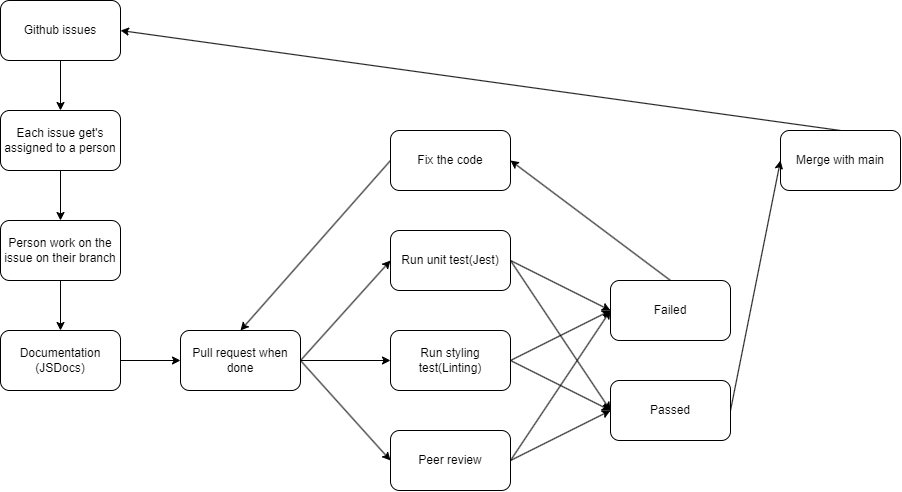

The diagram above was exported from draw.io. Its source (the exported page's mxGraphModel, read from the mxfile embedded in the PNG):
<mxGraphModel dx="2655" dy="1198" grid="1" gridSize="10" guides="1" tooltips="1" connect="1" arrows="1" fold="1" page="1" pageScale="1" pageWidth="850" pageHeight="1100" math="0" shadow="0">
  <root>
    <mxCell id="0" />
    <mxCell id="1" parent="0" />
    <mxCell id="2" style="edgeStyle=none;html=1;exitX=0.5;exitY=1;exitDx=0;exitDy=0;entryX=0.5;entryY=0;entryDx=0;entryDy=0;" edge="1" parent="1" source="3" target="5">
      <mxGeometry relative="1" as="geometry" />
    </mxCell>
    <mxCell id="3" value="Github issues" style="rounded=1;whiteSpace=wrap;html=1;" vertex="1" parent="1">
      <mxGeometry x="-80" y="60" width="120" height="60" as="geometry" />
    </mxCell>
    <mxCell id="4" style="edgeStyle=none;html=1;exitX=0.5;exitY=1;exitDx=0;exitDy=0;entryX=0.5;entryY=0;entryDx=0;entryDy=0;" edge="1" parent="1" source="5" target="21">
      <mxGeometry relative="1" as="geometry" />
    </mxCell>
    <mxCell id="5" value="Each issue get's assigned to a person" style="rounded=1;whiteSpace=wrap;html=1;" vertex="1" parent="1">
      <mxGeometry x="-80" y="170" width="120" height="60" as="geometry" />
    </mxCell>
    <mxCell id="6" style="edgeStyle=none;html=1;exitX=1;exitY=0.5;exitDx=0;exitDy=0;entryX=0;entryY=0.5;entryDx=0;entryDy=0;" edge="1" parent="1" source="9" target="12">
      <mxGeometry relative="1" as="geometry" />
    </mxCell>
    <mxCell id="7" style="edgeStyle=none;html=1;exitX=1;exitY=0.5;exitDx=0;exitDy=0;entryX=0;entryY=0.5;entryDx=0;entryDy=0;" edge="1" parent="1" source="9" target="15">
      <mxGeometry relative="1" as="geometry" />
    </mxCell>
    <mxCell id="8" style="edgeStyle=none;html=1;exitX=1;exitY=0.5;exitDx=0;exitDy=0;entryX=0;entryY=0.5;entryDx=0;entryDy=0;" edge="1" parent="1" source="9" target="30">
      <mxGeometry relative="1" as="geometry" />
    </mxCell>
    <mxCell id="9" value="Pull request when done" style="rounded=1;whiteSpace=wrap;html=1;" vertex="1" parent="1">
      <mxGeometry x="100" y="390" width="120" height="60" as="geometry" />
    </mxCell>
    <mxCell id="10" style="edgeStyle=none;html=1;exitX=1;exitY=0.5;exitDx=0;exitDy=0;entryX=0;entryY=0.5;entryDx=0;entryDy=0;" edge="1" parent="1" source="12" target="17">
      <mxGeometry relative="1" as="geometry" />
    </mxCell>
    <mxCell id="11" style="edgeStyle=none;html=1;exitX=1;exitY=0.5;exitDx=0;exitDy=0;entryX=0;entryY=0.5;entryDx=0;entryDy=0;" edge="1" parent="1" source="12" target="23">
      <mxGeometry relative="1" as="geometry" />
    </mxCell>
    <mxCell id="12" value="Run unit test(Jest)" style="rounded=1;whiteSpace=wrap;html=1;" vertex="1" parent="1">
      <mxGeometry x="310" y="290" width="120" height="60" as="geometry" />
    </mxCell>
    <mxCell id="13" style="edgeStyle=none;html=1;exitX=1;exitY=0.5;exitDx=0;exitDy=0;entryX=0;entryY=0.5;entryDx=0;entryDy=0;" edge="1" parent="1" source="15" target="23">
      <mxGeometry relative="1" as="geometry" />
    </mxCell>
    <mxCell id="14" style="edgeStyle=none;html=1;exitX=1;exitY=0.5;exitDx=0;exitDy=0;" edge="1" parent="1" source="15">
      <mxGeometry relative="1" as="geometry">
        <mxPoint x="530" y="370" as="targetPoint" />
      </mxGeometry>
    </mxCell>
    <mxCell id="15" value="Run styling test(Linting)" style="rounded=1;whiteSpace=wrap;html=1;" vertex="1" parent="1">
      <mxGeometry x="310" y="390" width="120" height="60" as="geometry" />
    </mxCell>
    <mxCell id="16" style="edgeStyle=none;html=1;exitX=0.5;exitY=0;exitDx=0;exitDy=0;entryX=1;entryY=0.5;entryDx=0;entryDy=0;" edge="1" parent="1" source="17" target="25">
      <mxGeometry relative="1" as="geometry" />
    </mxCell>
    <mxCell id="17" value="Failed" style="rounded=1;whiteSpace=wrap;html=1;" vertex="1" parent="1">
      <mxGeometry x="530" y="340" width="120" height="60" as="geometry" />
    </mxCell>
    <mxCell id="18" style="edgeStyle=none;html=1;exitX=0.5;exitY=0;exitDx=0;exitDy=0;entryX=1;entryY=0.5;entryDx=0;entryDy=0;" edge="1" parent="1" source="19" target="3">
      <mxGeometry relative="1" as="geometry">
        <mxPoint x="440.00000000000045" y="-40" as="targetPoint" />
      </mxGeometry>
    </mxCell>
    <mxCell id="19" value="Merge with main" style="rounded=1;whiteSpace=wrap;html=1;" vertex="1" parent="1">
      <mxGeometry x="700" y="190" width="120" height="60" as="geometry" />
    </mxCell>
    <mxCell id="20" style="edgeStyle=none;html=1;exitX=0.5;exitY=1;exitDx=0;exitDy=0;entryX=0.5;entryY=0;entryDx=0;entryDy=0;" edge="1" parent="1" source="21" target="27">
      <mxGeometry relative="1" as="geometry" />
    </mxCell>
    <mxCell id="21" value="Person work on the issue on their branch" style="rounded=1;whiteSpace=wrap;html=1;" vertex="1" parent="1">
      <mxGeometry x="-80" y="280" width="120" height="60" as="geometry" />
    </mxCell>
    <mxCell id="22" style="edgeStyle=none;html=1;exitX=1;exitY=0.5;exitDx=0;exitDy=0;entryX=0;entryY=0.5;entryDx=0;entryDy=0;" edge="1" parent="1" source="23" target="19">
      <mxGeometry relative="1" as="geometry" />
    </mxCell>
    <mxCell id="23" value="Passed" style="rounded=1;whiteSpace=wrap;html=1;" vertex="1" parent="1">
      <mxGeometry x="530" y="440" width="120" height="60" as="geometry" />
    </mxCell>
    <mxCell id="24" style="edgeStyle=none;html=1;exitX=0;exitY=0.5;exitDx=0;exitDy=0;entryX=0.5;entryY=0;entryDx=0;entryDy=0;" edge="1" parent="1" source="25" target="9">
      <mxGeometry relative="1" as="geometry" />
    </mxCell>
    <mxCell id="25" value="Fix the code" style="rounded=1;whiteSpace=wrap;html=1;" vertex="1" parent="1">
      <mxGeometry x="310" y="190" width="120" height="60" as="geometry" />
    </mxCell>
    <mxCell id="26" style="edgeStyle=none;html=1;exitX=1;exitY=0.5;exitDx=0;exitDy=0;entryX=0;entryY=0.5;entryDx=0;entryDy=0;" edge="1" parent="1" source="27" target="9">
      <mxGeometry relative="1" as="geometry" />
    </mxCell>
    <mxCell id="27" value="Documentation&lt;div&gt;(JSDocs)&lt;/div&gt;" style="rounded=1;whiteSpace=wrap;html=1;" vertex="1" parent="1">
      <mxGeometry x="-80" y="390" width="120" height="60" as="geometry" />
    </mxCell>
    <mxCell id="28" style="edgeStyle=none;html=1;exitX=1;exitY=0.5;exitDx=0;exitDy=0;entryX=0;entryY=0.5;entryDx=0;entryDy=0;" edge="1" parent="1" source="30" target="23">
      <mxGeometry relative="1" as="geometry" />
    </mxCell>
    <mxCell id="29" style="edgeStyle=none;html=1;exitX=1;exitY=0.5;exitDx=0;exitDy=0;entryX=0;entryY=0.5;entryDx=0;entryDy=0;" edge="1" parent="1" source="30" target="17">
      <mxGeometry relative="1" as="geometry" />
    </mxCell>
    <mxCell id="30" value="Peer review" style="rounded=1;whiteSpace=wrap;html=1;" vertex="1" parent="1">
      <mxGeometry x="310" y="490" width="120" height="60" as="geometry" />
    </mxCell>
  </root>
</mxGraphModel>